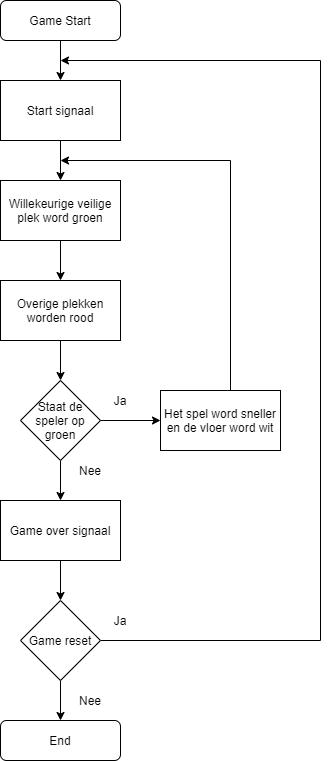

The diagram above was exported from draw.io. Its source (the exported page's mxGraphModel, read from the mxfile embedded in the PNG):
<mxGraphModel dx="1422" dy="713" grid="1" gridSize="10" guides="1" tooltips="1" connect="1" arrows="1" fold="1" page="1" pageScale="1" pageWidth="827" pageHeight="1169" math="0" shadow="0">
  <root>
    <mxCell id="WIyWlLk6GJQsqaUBKTNV-0" />
    <mxCell id="WIyWlLk6GJQsqaUBKTNV-1" parent="WIyWlLk6GJQsqaUBKTNV-0" />
    <mxCell id="WfgWE7uIQb8zcBAvJC8J-1" style="edgeStyle=orthogonalEdgeStyle;rounded=0;orthogonalLoop=1;jettySize=auto;html=1;entryX=0.5;entryY=0;entryDx=0;entryDy=0;" edge="1" parent="WIyWlLk6GJQsqaUBKTNV-1" source="WIyWlLk6GJQsqaUBKTNV-3" target="WfgWE7uIQb8zcBAvJC8J-0">
      <mxGeometry relative="1" as="geometry" />
    </mxCell>
    <mxCell id="WIyWlLk6GJQsqaUBKTNV-3" value="Game Start" style="rounded=1;whiteSpace=wrap;html=1;fontSize=12;glass=0;strokeWidth=1;shadow=0;" parent="WIyWlLk6GJQsqaUBKTNV-1" vertex="1">
      <mxGeometry x="160" y="80" width="120" height="40" as="geometry" />
    </mxCell>
    <mxCell id="WfgWE7uIQb8zcBAvJC8J-3" style="edgeStyle=orthogonalEdgeStyle;rounded=0;orthogonalLoop=1;jettySize=auto;html=1;entryX=0.5;entryY=0;entryDx=0;entryDy=0;" edge="1" parent="WIyWlLk6GJQsqaUBKTNV-1" source="WfgWE7uIQb8zcBAvJC8J-0" target="WfgWE7uIQb8zcBAvJC8J-2">
      <mxGeometry relative="1" as="geometry" />
    </mxCell>
    <mxCell id="WfgWE7uIQb8zcBAvJC8J-0" value="Start signaal" style="rounded=0;whiteSpace=wrap;html=1;" vertex="1" parent="WIyWlLk6GJQsqaUBKTNV-1">
      <mxGeometry x="160" y="160" width="120" height="60" as="geometry" />
    </mxCell>
    <mxCell id="WfgWE7uIQb8zcBAvJC8J-5" style="edgeStyle=orthogonalEdgeStyle;rounded=0;orthogonalLoop=1;jettySize=auto;html=1;entryX=0.5;entryY=0;entryDx=0;entryDy=0;" edge="1" parent="WIyWlLk6GJQsqaUBKTNV-1" source="WfgWE7uIQb8zcBAvJC8J-2" target="WfgWE7uIQb8zcBAvJC8J-4">
      <mxGeometry relative="1" as="geometry" />
    </mxCell>
    <mxCell id="WfgWE7uIQb8zcBAvJC8J-2" value="Willekeurige veilige plek word groen" style="rounded=0;whiteSpace=wrap;html=1;" vertex="1" parent="WIyWlLk6GJQsqaUBKTNV-1">
      <mxGeometry x="160" y="260" width="120" height="60" as="geometry" />
    </mxCell>
    <mxCell id="WfgWE7uIQb8zcBAvJC8J-7" style="edgeStyle=orthogonalEdgeStyle;rounded=0;orthogonalLoop=1;jettySize=auto;html=1;entryX=0.5;entryY=0;entryDx=0;entryDy=0;" edge="1" parent="WIyWlLk6GJQsqaUBKTNV-1" source="WfgWE7uIQb8zcBAvJC8J-4" target="WfgWE7uIQb8zcBAvJC8J-6">
      <mxGeometry relative="1" as="geometry" />
    </mxCell>
    <mxCell id="WfgWE7uIQb8zcBAvJC8J-4" value="Overige plekken worden rood" style="rounded=0;whiteSpace=wrap;html=1;" vertex="1" parent="WIyWlLk6GJQsqaUBKTNV-1">
      <mxGeometry x="160" y="360" width="120" height="60" as="geometry" />
    </mxCell>
    <mxCell id="WfgWE7uIQb8zcBAvJC8J-9" style="edgeStyle=orthogonalEdgeStyle;rounded=0;orthogonalLoop=1;jettySize=auto;html=1;entryX=0;entryY=0.5;entryDx=0;entryDy=0;" edge="1" parent="WIyWlLk6GJQsqaUBKTNV-1" source="WfgWE7uIQb8zcBAvJC8J-6" target="WfgWE7uIQb8zcBAvJC8J-8">
      <mxGeometry relative="1" as="geometry" />
    </mxCell>
    <mxCell id="WfgWE7uIQb8zcBAvJC8J-13" style="edgeStyle=orthogonalEdgeStyle;rounded=0;orthogonalLoop=1;jettySize=auto;html=1;exitX=0.5;exitY=1;exitDx=0;exitDy=0;entryX=0.5;entryY=0;entryDx=0;entryDy=0;" edge="1" parent="WIyWlLk6GJQsqaUBKTNV-1" source="WfgWE7uIQb8zcBAvJC8J-6" target="WfgWE7uIQb8zcBAvJC8J-12">
      <mxGeometry relative="1" as="geometry" />
    </mxCell>
    <mxCell id="WfgWE7uIQb8zcBAvJC8J-6" value="Staat de speler op groen" style="rhombus;whiteSpace=wrap;html=1;" vertex="1" parent="WIyWlLk6GJQsqaUBKTNV-1">
      <mxGeometry x="180" y="460" width="80" height="80" as="geometry" />
    </mxCell>
    <mxCell id="WfgWE7uIQb8zcBAvJC8J-11" style="edgeStyle=orthogonalEdgeStyle;rounded=0;orthogonalLoop=1;jettySize=auto;html=1;" edge="1" parent="WIyWlLk6GJQsqaUBKTNV-1" source="WfgWE7uIQb8zcBAvJC8J-8">
      <mxGeometry relative="1" as="geometry">
        <mxPoint x="220" y="240" as="targetPoint" />
        <Array as="points">
          <mxPoint x="390" y="240" />
        </Array>
      </mxGeometry>
    </mxCell>
    <mxCell id="WfgWE7uIQb8zcBAvJC8J-8" value="Het spel word sneller en de vloer word wit" style="rounded=0;whiteSpace=wrap;html=1;" vertex="1" parent="WIyWlLk6GJQsqaUBKTNV-1">
      <mxGeometry x="320" y="470" width="120" height="60" as="geometry" />
    </mxCell>
    <mxCell id="WfgWE7uIQb8zcBAvJC8J-10" value="Ja" style="text;html=1;strokeColor=none;fillColor=none;align=center;verticalAlign=middle;whiteSpace=wrap;rounded=0;" vertex="1" parent="WIyWlLk6GJQsqaUBKTNV-1">
      <mxGeometry x="260" y="470" width="40" height="20" as="geometry" />
    </mxCell>
    <mxCell id="WfgWE7uIQb8zcBAvJC8J-21" style="edgeStyle=orthogonalEdgeStyle;rounded=0;orthogonalLoop=1;jettySize=auto;html=1;entryX=0.5;entryY=0;entryDx=0;entryDy=0;" edge="1" parent="WIyWlLk6GJQsqaUBKTNV-1" source="WfgWE7uIQb8zcBAvJC8J-12" target="WfgWE7uIQb8zcBAvJC8J-17">
      <mxGeometry relative="1" as="geometry" />
    </mxCell>
    <mxCell id="WfgWE7uIQb8zcBAvJC8J-12" value="Game over signaal" style="rounded=0;whiteSpace=wrap;html=1;" vertex="1" parent="WIyWlLk6GJQsqaUBKTNV-1">
      <mxGeometry x="160" y="580" width="120" height="60" as="geometry" />
    </mxCell>
    <mxCell id="WfgWE7uIQb8zcBAvJC8J-14" value="Nee" style="text;html=1;strokeColor=none;fillColor=none;align=center;verticalAlign=middle;whiteSpace=wrap;rounded=0;" vertex="1" parent="WIyWlLk6GJQsqaUBKTNV-1">
      <mxGeometry x="230" y="540" width="40" height="20" as="geometry" />
    </mxCell>
    <mxCell id="WfgWE7uIQb8zcBAvJC8J-15" value="End" style="rounded=1;whiteSpace=wrap;html=1;" vertex="1" parent="WIyWlLk6GJQsqaUBKTNV-1">
      <mxGeometry x="160" y="800" width="120" height="40" as="geometry" />
    </mxCell>
    <mxCell id="WfgWE7uIQb8zcBAvJC8J-22" style="edgeStyle=orthogonalEdgeStyle;rounded=0;orthogonalLoop=1;jettySize=auto;html=1;entryX=0.5;entryY=0;entryDx=0;entryDy=0;" edge="1" parent="WIyWlLk6GJQsqaUBKTNV-1" source="WfgWE7uIQb8zcBAvJC8J-17" target="WfgWE7uIQb8zcBAvJC8J-15">
      <mxGeometry relative="1" as="geometry" />
    </mxCell>
    <mxCell id="WfgWE7uIQb8zcBAvJC8J-23" style="edgeStyle=orthogonalEdgeStyle;rounded=0;orthogonalLoop=1;jettySize=auto;html=1;" edge="1" parent="WIyWlLk6GJQsqaUBKTNV-1" source="WfgWE7uIQb8zcBAvJC8J-17">
      <mxGeometry relative="1" as="geometry">
        <mxPoint x="220" y="140" as="targetPoint" />
        <Array as="points">
          <mxPoint x="480" y="720" />
          <mxPoint x="480" y="140" />
          <mxPoint x="220" y="140" />
        </Array>
      </mxGeometry>
    </mxCell>
    <mxCell id="WfgWE7uIQb8zcBAvJC8J-17" value="Game reset" style="rhombus;whiteSpace=wrap;html=1;" vertex="1" parent="WIyWlLk6GJQsqaUBKTNV-1">
      <mxGeometry x="180" y="680" width="80" height="80" as="geometry" />
    </mxCell>
    <mxCell id="WfgWE7uIQb8zcBAvJC8J-24" value="Ja" style="text;html=1;strokeColor=none;fillColor=none;align=center;verticalAlign=middle;whiteSpace=wrap;rounded=0;" vertex="1" parent="WIyWlLk6GJQsqaUBKTNV-1">
      <mxGeometry x="260" y="690" width="40" height="20" as="geometry" />
    </mxCell>
    <mxCell id="WfgWE7uIQb8zcBAvJC8J-25" value="Nee" style="text;html=1;strokeColor=none;fillColor=none;align=center;verticalAlign=middle;whiteSpace=wrap;rounded=0;" vertex="1" parent="WIyWlLk6GJQsqaUBKTNV-1">
      <mxGeometry x="230" y="770" width="40" height="20" as="geometry" />
    </mxCell>
  </root>
</mxGraphModel>